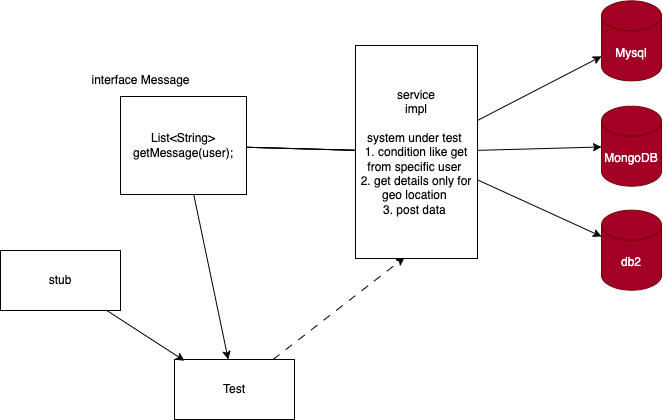

The diagram above was exported from draw.io. Its source (the exported page's mxGraphModel, read from the mxfile embedded in the PNG):
<mxGraphModel dx="796" dy="532" grid="0" gridSize="10" guides="1" tooltips="1" connect="1" arrows="1" fold="1" page="0" pageScale="1" pageWidth="827" pageHeight="1169" math="0" shadow="0">
  <root>
    <mxCell id="0" />
    <mxCell id="1" parent="0" />
    <mxCell id="4" style="edgeStyle=none;html=1;startArrow=none;" edge="1" parent="1" source="12" target="5">
      <mxGeometry relative="1" as="geometry">
        <mxPoint x="839.3354085286458" y="222.66666666666663" as="targetPoint" />
      </mxGeometry>
    </mxCell>
    <mxCell id="6" style="edgeStyle=none;html=1;startArrow=none;" edge="1" parent="1" source="12" target="7">
      <mxGeometry relative="1" as="geometry">
        <mxPoint x="808.0020751953125" y="335.33333333333337" as="targetPoint" />
      </mxGeometry>
    </mxCell>
    <mxCell id="8" style="edgeStyle=none;html=1;startArrow=none;" edge="1" parent="1" source="12" target="9">
      <mxGeometry relative="1" as="geometry">
        <mxPoint x="812.6687418619792" y="434.66666666666663" as="targetPoint" />
      </mxGeometry>
    </mxCell>
    <mxCell id="11" style="edgeStyle=none;html=1;" edge="1" parent="1" source="2" target="10">
      <mxGeometry relative="1" as="geometry" />
    </mxCell>
    <mxCell id="2" value="List&amp;lt;String&amp;gt; getMessage(user);" style="rounded=0;whiteSpace=wrap;html=1;" vertex="1" parent="1">
      <mxGeometry x="370" y="286" width="126" height="98" as="geometry" />
    </mxCell>
    <mxCell id="3" value="interface Message" style="text;html=1;align=center;verticalAlign=middle;resizable=0;points=[];autosize=1;strokeColor=none;fillColor=none;" vertex="1" parent="1">
      <mxGeometry x="332" y="257" width="116" height="26" as="geometry" />
    </mxCell>
    <mxCell id="5" value="Mysql" style="shape=cylinder3;whiteSpace=wrap;html=1;boundedLbl=1;backgroundOutline=1;size=15;fillColor=#a20025;fontColor=#ffffff;strokeColor=#6F0000;" vertex="1" parent="1">
      <mxGeometry x="851.0054085286457" y="190.33666666666662" width="60" height="80" as="geometry" />
    </mxCell>
    <mxCell id="7" value="MongoDB" style="shape=cylinder3;whiteSpace=wrap;html=1;boundedLbl=1;backgroundOutline=1;size=15;fillColor=#a20025;fontColor=#ffffff;strokeColor=#6F0000;" vertex="1" parent="1">
      <mxGeometry x="851.0020751953125" y="295.6733333333334" width="60" height="80" as="geometry" />
    </mxCell>
    <mxCell id="9" value="db2" style="shape=cylinder3;whiteSpace=wrap;html=1;boundedLbl=1;backgroundOutline=1;size=15;fillColor=#a20025;fontColor=#ffffff;strokeColor=#6F0000;" vertex="1" parent="1">
      <mxGeometry x="851.0087418619792" y="399.66666666666663" width="60" height="80" as="geometry" />
    </mxCell>
    <mxCell id="16" style="edgeStyle=none;html=1;entryX=0.402;entryY=0.995;entryDx=0;entryDy=0;entryPerimeter=0;dashed=1;dashPattern=8 8;" edge="1" parent="1" source="10" target="12">
      <mxGeometry relative="1" as="geometry" />
    </mxCell>
    <mxCell id="10" value="Test" style="rounded=0;whiteSpace=wrap;html=1;" vertex="1" parent="1">
      <mxGeometry x="424" y="549" width="120" height="60" as="geometry" />
    </mxCell>
    <mxCell id="13" value="" style="edgeStyle=none;html=1;endArrow=none;" edge="1" parent="1" source="2" target="12">
      <mxGeometry relative="1" as="geometry">
        <mxPoint x="809.3320751953124" y="328.5199058926105" as="targetPoint" />
        <mxPoint x="496" y="333.9151976255181" as="sourcePoint" />
      </mxGeometry>
    </mxCell>
    <mxCell id="14" value="" style="edgeStyle=none;html=1;endArrow=none;" edge="1" parent="1" source="2" target="12">
      <mxGeometry relative="1" as="geometry">
        <mxPoint x="809.3354085286458" y="230.96030765700732" as="targetPoint" />
        <mxPoint x="496" y="317.5833539202846" as="sourcePoint" />
      </mxGeometry>
    </mxCell>
    <mxCell id="15" value="" style="edgeStyle=none;html=1;endArrow=none;" edge="1" parent="1" source="2" target="12">
      <mxGeometry relative="1" as="geometry">
        <mxPoint x="809.3387418619793" y="424.8354002152673" as="targetPoint" />
        <mxPoint x="496" y="350.03865954793855" as="sourcePoint" />
      </mxGeometry>
    </mxCell>
    <mxCell id="12" value="service&lt;br&gt;impl&lt;br&gt;&lt;br&gt;system under test&amp;nbsp;&lt;br&gt;1. condition like get from specific user&amp;nbsp;&lt;br&gt;2. get details only for geo location&amp;nbsp;&lt;br&gt;3. post data&amp;nbsp;" style="rounded=0;whiteSpace=wrap;html=1;" vertex="1" parent="1">
      <mxGeometry x="605" y="235" width="122" height="213" as="geometry" />
    </mxCell>
    <mxCell id="18" style="edgeStyle=none;html=1;entryX=0.083;entryY=0.021;entryDx=0;entryDy=0;entryPerimeter=0;" edge="1" parent="1" source="17" target="10">
      <mxGeometry relative="1" as="geometry">
        <mxPoint x="428.0020751953125" y="470" as="targetPoint" />
      </mxGeometry>
    </mxCell>
    <mxCell id="17" value="stub" style="rounded=0;whiteSpace=wrap;html=1;" vertex="1" parent="1">
      <mxGeometry x="250" y="440" width="120" height="60" as="geometry" />
    </mxCell>
  </root>
</mxGraphModel>